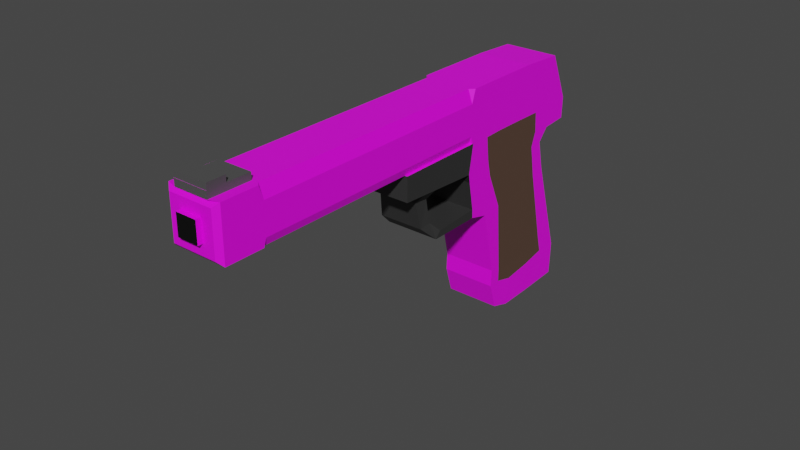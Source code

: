 # Source: Gun.blend  (saved by Blender 3.4.6; exported with 4.5.12 LTS)
import bpy
from mathutils import Matrix  # noqa: F401  (used for matrix-valued properties, if any)

bpy.ops.wm.read_factory_settings(use_empty=True)
scene = bpy.context.scene
scene.name = 'Scene'

# ---- collections
col_collection = bpy.data.collections.new('Collection'); scene.collection.children.link(col_collection)

# ---- images (referenced by path relative to the original .blend; pixels are not part of the script)
import os
ASSET_DIR = os.environ.get("B2B_ASSET_DIR", "")  # directory of the original .blend (textures are referenced by path, not embedded)
HERE = os.path.dirname(os.path.abspath(__file__))  # packed textures are extracted next to this script under _unpacked/

def load_image(name, relpath, width, height, colorspace="sRGB"):
    """Load a texture the original file referenced (path relative to the .blend, or extracted next to this script)."""
    p = next((c for c in (os.path.join(HERE, relpath), os.path.join(ASSET_DIR, relpath)) if relpath and os.path.exists(c)), "")
    if p:
        img = bpy.data.images.load(p, check_existing=True)
        img.name = name
    else:  # same state as the original file: an image datablock whose file is absent (Cycles renders it pink)
        img = bpy.data.images.new(name, width, height)
        img.source = "FILE"
        img.filepath = "//" + (relpath or name)
    img.colorspace_settings.name = colorspace
    return img
img_cube_base_color = load_image('Cube Base Color', '', 1024, 1024, 'sRGB')
img_gun_metal_web_jpg = load_image('Gun-Metal-Web.jpg', 'Gun-Metal-Web.jpg', 1024, 1024, 'sRGB')

# ---- materials (node trees are filled in below, after node groups)
mat_material_001 = bpy.data.materials.new('Material.001')
mat_material_001.use_transparent_shadow = False
mat_material_002 = bpy.data.materials.new('Material.002')
mat_material_002.use_transparent_shadow = False
mat_material_003 = bpy.data.materials.new('Material.003')
mat_material_003.use_transparent_shadow = False
mat_material_004 = bpy.data.materials.new('Material.004')
mat_material_004.use_transparent_shadow = False
mat_material_005 = bpy.data.materials.new('Material.005')
mat_material_005.use_transparent_shadow = False
mat_material_006 = bpy.data.materials.new('Material.006')
mat_material_006.use_transparent_shadow = False

# ---- material node trees
mat_material_001.use_nodes = True; mat_material_001.node_tree.nodes.clear()
_N = mat_material_001.node_tree.nodes; _L = mat_material_001.node_tree.links
n0 = _N.new('ShaderNodeBsdfPrincipled'); n0.name = 'Principled BSDF'; n0.location = (10, 300)
n0.distribution = 'GGX'
n0.subsurface_method = 'RANDOM_WALK_SKIN'
n0.inputs[3].default_value = 1.45
n0.inputs[27].default_value = (0.0, 0.0, 0.0, 1.0)
n0.inputs[28].default_value = 1.0
n1 = _N.new('ShaderNodeOutputMaterial'); n1.name = 'Material Output'; n1.location = (300, 300)
n2 = _N.new('ShaderNodeTexImage'); n2.name = 'Image Texture'; n2.location = (-280, 280)
n2.image = img_cube_base_color
_L.new(n0.outputs[0], n1.inputs[0])
_L.new(n2.outputs[0], n0.inputs[0])
n1.is_active_output = True
mat_material_002.use_nodes = True; mat_material_002.node_tree.nodes.clear()
_N = mat_material_002.node_tree.nodes; _L = mat_material_002.node_tree.links
n0 = _N.new('ShaderNodeBsdfPrincipled'); n0.name = 'Principled BSDF'; n0.location = (10, 300)
n0.distribution = 'GGX'
n0.subsurface_method = 'RANDOM_WALK_SKIN'
n0.inputs[0].default_value = (0.0, 0.0, 0.0, 1.0)
n0.inputs[3].default_value = 1.45
n0.inputs[27].default_value = (0.0, 0.0, 0.0, 1.0)
n0.inputs[28].default_value = 1.0
n1 = _N.new('ShaderNodeOutputMaterial'); n1.name = 'Material Output'; n1.location = (300, 300)
_L.new(n0.outputs[0], n1.inputs[0])
n1.is_active_output = True
mat_material_003.use_nodes = True; mat_material_003.node_tree.nodes.clear()
_N = mat_material_003.node_tree.nodes; _L = mat_material_003.node_tree.links
n0 = _N.new('ShaderNodeBsdfPrincipled'); n0.name = 'Principled BSDF'; n0.location = (10, 300)
n0.distribution = 'GGX'
n0.subsurface_method = 'RANDOM_WALK_SKIN'
n0.inputs[0].default_value = (0.0985, 0.05625, 0.03895, 1.0)
n0.inputs[3].default_value = 1.45
n0.inputs[27].default_value = (0.0, 0.0, 0.0, 1.0)
n0.inputs[28].default_value = 1.0
n1 = _N.new('ShaderNodeOutputMaterial'); n1.name = 'Material Output'; n1.location = (300, 300)
_L.new(n0.outputs[0], n1.inputs[0])
n1.is_active_output = True
mat_material_004.use_nodes = True; mat_material_004.node_tree.nodes.clear()
_N = mat_material_004.node_tree.nodes; _L = mat_material_004.node_tree.links
n0 = _N.new('ShaderNodeBsdfPrincipled'); n0.name = 'Principled BSDF'; n0.location = (10, 300)
n0.distribution = 'GGX'
n0.subsurface_method = 'RANDOM_WALK_SKIN'
n0.inputs[0].default_value = (0.07658, 0.07658, 0.07658, 1.0)
n0.inputs[3].default_value = 1.45
n0.inputs[27].default_value = (0.0, 0.0, 0.0, 1.0)
n0.inputs[28].default_value = 1.0
n1 = _N.new('ShaderNodeOutputMaterial'); n1.name = 'Material Output'; n1.location = (300, 300)
_L.new(n0.outputs[0], n1.inputs[0])
n1.is_active_output = True
mat_material_005.use_nodes = True; mat_material_005.node_tree.nodes.clear()
_N = mat_material_005.node_tree.nodes; _L = mat_material_005.node_tree.links
n0 = _N.new('ShaderNodeBsdfPrincipled'); n0.name = 'Principled BSDF'; n0.location = (10, 300)
n0.distribution = 'GGX'
n0.subsurface_method = 'RANDOM_WALK_SKIN'
n0.inputs[0].default_value = (0.03106, 0.03106, 0.03106, 1.0)
n0.inputs[3].default_value = 1.45
n0.inputs[27].default_value = (0.0, 0.0, 0.0, 1.0)
n0.inputs[28].default_value = 1.0
n1 = _N.new('ShaderNodeOutputMaterial'); n1.name = 'Material Output'; n1.location = (300, 300)
_L.new(n0.outputs[0], n1.inputs[0])
n1.is_active_output = True
mat_material_006.use_nodes = True; mat_material_006.node_tree.nodes.clear()
_N = mat_material_006.node_tree.nodes; _L = mat_material_006.node_tree.links
n0 = _N.new('ShaderNodeBsdfPrincipled'); n0.name = 'Principled BSDF'; n0.location = (10, 300)
n0.distribution = 'GGX'
n0.subsurface_method = 'RANDOM_WALK_SKIN'
n0.inputs[3].default_value = 1.45
n0.inputs[27].default_value = (0.0, 0.0, 0.0, 1.0)
n0.inputs[28].default_value = 1.0
n1 = _N.new('ShaderNodeOutputMaterial'); n1.name = 'Material Output'; n1.location = (300, 300)
n2 = _N.new('ShaderNodeTexImage'); n2.name = 'Image Texture'; n2.location = (-280, 280)
n2.image = img_gun_metal_web_jpg
_L.new(n0.outputs[0], n1.inputs[0])
_L.new(n2.outputs[0], n0.inputs[0])
n1.is_active_output = True

# ---- world
world_world = bpy.data.worlds.new('World'); scene.world = world_world
world_world.use_nodes = True; world_world.node_tree.nodes.clear()
_N = world_world.node_tree.nodes; _L = world_world.node_tree.links
n0 = _N.new('ShaderNodeOutputWorld'); n0.name = 'World Output'; n0.location = (300, 300)
n1 = _N.new('ShaderNodeBackground'); n1.name = 'Background'; n1.location = (10, 300)
n1.inputs[0].default_value = (0.05088, 0.05088, 0.05088, 1.0)
_L.new(n1.outputs[0], n0.inputs[0])
n0.is_active_output = True
world_world.color = (0.05088, 0.05088, 0.05088)
world_world.use_sun_shadow = False
world_world.sun_shadow_jitter_overblur = 0.0

# ---- meshes
me_cube_001 = bpy.data.meshes.new('Cube.001')
me_cube_001.from_pydata([(-1.0, -1.4, -1.024), (-1.0, -2.475, 0.9985), (-1.0, 2.16, -1.215), (-1.0, 2.135, 0.8971), (1.0, -1.4, -1.024), (1.0, -2.475, 0.9985), (1.0, 2.16, -1.215), (1.0, 2.135, 0.8971), (-1.0, -1.571, -0.6917), (-1.0, 2.368, -0.8088), (1.0, 2.368, -0.8088), (1.0, -1.571, -0.6917), (-1.0, -1.719, 0.3382), (-1.0, 1.763, 0.4081), (1.0, 1.763, 0.4081), (1.0, -1.719, 0.3382), (-1.0, 0.4914, -1.17), (-1.0, 0.5397, 1.0), (1.0, 0.4914, -1.17), (1.0, 0.5397, 1.0), (1.008, 0.6359, -0.7877), (-0.9923, 0.6359, -0.7877), (1.0, 0.5397, 0.3548), (-1.0, 0.5397, 0.3548), (-1.0, -0.7116, -1.128), (1.0, -0.5657, 1.0), (1.008, -0.4695, -0.7877), (1.0, -0.5657, 0.3548), (-1.0, -0.5657, 1.0), (1.0, -0.7116, -1.128), (-0.9923, -0.4695, -0.7877), (-1.0, -0.5657, 0.3548), (-1.0, -2.427, 0.4301), (-1.0, 1.677, 0.7642), (1.0, 1.677, 0.7642), (1.0, -2.427, 0.4301), (1.0, 0.5397, 0.7888), (-1.0, 0.5397, 0.7888), (-1.0, -0.5657, 0.7888), (1.0, -0.5657, 0.7888), (-1.0, 2.243, -0.5644), (1.0, 2.243, -0.5644), (1.0, -1.468, -0.4838), (-1.0, -1.468, -0.4838), (-1.0, 0.5397, -0.6021), (1.0, 0.5397, -0.6021), (-1.0, -0.5657, -0.6021), (1.0, -0.5657, -0.6021), (-1.0, 0.6553, 1.854), (-1.0, 1.112, 1.835), (1.0, 1.112, 1.835), (1.0, -0.4411, 1.901), (1.0, -0.8719, 1.92), (-1.0, -0.8719, 1.92), (-1.0, -0.4411, 1.901), (1.0, 0.6553, 1.854), (-1.0, -0.6811, 1.281), (-1.0, -2.157, 1.344), (-1.0, 0.4153, 1.234), (-1.0, 3.094, 0.8808), (1.0, -2.157, 1.344), (1.0, 3.094, 0.8808), (1.0, 0.4153, 1.234), (1.0, -0.6811, 1.281), (-0.3878, -13.0, 1.996), (-0.3878, -12.9, 2.246), (0.3878, -12.9, 2.246), (0.3878, -13.0, 1.996), (-1.0, 2.718, 1.741), (1.0, 2.718, 1.741), (1.0, 3.22, 1.139), (-1.0, 3.22, 1.139), (1.0, -5.637, 1.188), (-1.0, -5.637, 1.188), (-1.0, -5.524, 1.487), (1.0, -5.524, 1.487), (-1.0, -1.09, -1.071), (1.0, -1.4, 1.012), (1.0, -1.119, -0.7024), (1.0, -0.9378, 0.3347), (-1.0, -1.4, 1.012), (1.0, -1.09, -1.071), (-1.0, -1.119, -0.7024), (-1.0, -0.9378, 0.3347), (-1.0, -1.339, 0.8006), (1.0, -1.339, 0.8006), (-1.0, -1.062, -0.537), (1.0, -1.062, -0.537), (1.0, -0.678, 1.911), (-1.0, -0.678, 1.911), (1.0, -1.39, 1.303), (-1.0, -1.39, 1.303), (-1.0, -2.395, 0.5357), (-1.0, 1.762, 0.789), (1.0, 1.762, 0.789), (1.0, -2.395, 0.5357), (1.0, 0.5397, 0.8282), (-1.0, 0.5397, 0.8282), (-1.0, -0.5657, 0.8282), (1.0, -0.5657, 0.8282), (-1.0, -1.35, 0.84), (1.0, -1.35, 0.84), (-1.0, -2.462, 0.8892), (-1.0, 2.047, 0.8716), (1.0, 2.047, 0.8716), (1.0, -2.462, 0.8892), (1.0, 0.5397, 0.9594), (-1.0, 0.5397, 0.9594), (-1.0, -0.5657, 0.9594), (1.0, -0.5657, 0.9594), (-1.0, -1.389, 0.9712), (1.0, -1.389, 0.9712), (1.0, -4.165, 0.5832), (1.0, -4.397, 0.5103), (-1.0, -4.397, 0.5103), (-1.0, -4.165, 0.5832), (0.8441, -4.483, 0.7186), (0.8308, -4.914, 0.7096), (-0.8184, -4.914, 0.7096), (-0.8411, -4.483, 0.7186), (0.7313, -4.418, 0.9967), (0.7313, -4.963, 1.04), (-0.7294, -4.963, 1.04), (-0.7485, -4.408, 0.9989), (1.0, -4.522, 1.446), (1.0, -4.822, 1.139), (-1.0, -4.522, 1.446), (-1.0, -4.822, 1.139), (1.0, -4.261, 1.105), (-1.0, -4.261, 1.105), (1.0, -3.832, 1.417), (-1.0, -3.832, 1.417), (-0.6343, -11.24, 2.363), (0.6343, -11.24, 2.363), (-0.6343, -12.78, 2.428), (0.6343, -12.78, 2.428), (0.634, -12.74, 2.511), (-0.634, -12.74, 2.511), (-0.634, -12.07, 2.482), (0.634, -12.07, 2.482), (0.6343, -12.75, 2.512), (-0.6343, -12.75, 2.512), (-0.6343, -11.21, 2.446), (0.6343, -11.21, 2.446), (0.634, -12.71, 2.586), (-0.634, -12.71, 2.586), (-0.634, -12.04, 2.557), (0.634, -12.04, 2.557), (-1.0, 1.433, 0.9424), (1.0, 1.425, -1.195), (-1.0, 1.563, -0.7678), (-1.0, 1.224, 0.3846), (-1.0, 1.425, -1.195), (1.0, 1.433, 0.9424), (1.0, 1.563, -0.7678), (1.0, 1.224, 0.3846), (1.0, 1.176, 0.775), (-1.0, 1.176, 0.775), (1.0, 1.493, -0.581), (-1.0, 1.493, -0.581), (-1.0, 0.9107, 1.843), (1.0, 0.9107, 1.843), (1.0, 1.485, 1.184), (-1.0, 1.485, 1.184), (1.0, 1.224, 0.8062), (-1.0, 1.224, 0.8062), (1.0, 1.383, 0.9103), (-1.0, 1.383, 0.9103), (-0.3878, -13.18, 2.003), (-0.3878, -13.08, 2.254), (0.3878, -13.08, 2.254), (0.3878, -13.18, 2.003), (-1.0, -2.118, 1.811), (-0.8381, -2.057, 1.97), (-1.0, -1.895, 1.963), (0.8381, -2.057, 1.97), (1.0, -2.118, 1.811), (1.0, -1.895, 1.963), (-0.8381, -11.19, 2.361), (-1.0, -11.25, 2.201), (-1.0, -11.35, 2.368), (-0.8397, -11.21, 2.362), (1.0, -11.25, 2.201), (0.8381, -11.19, 2.361), (0.8397, -11.21, 2.362), (1.0, -11.35, 2.368), (-0.9072, -2.297, 1.35), (-1.0, -2.261, 1.441), (-1.0, -2.204, 1.346), (1.0, -2.261, 1.441), (0.9072, -2.297, 1.35), (1.0, -2.204, 1.346), (-1.0, -11.39, 1.832), (-0.9072, -11.43, 1.741), (-1.0, -11.52, 1.745), (0.9072, -11.43, 1.741), (1.0, -11.39, 1.832), (1.0, -11.52, 1.745), (-1.0, -12.91, 1.804), (-0.8137, -13.05, 1.867), (0.8137, -13.05, 1.867), (1.0, -12.91, 1.804), (0.8137, -12.85, 2.375), (1.0, -12.67, 2.424), (-0.8137, -12.85, 2.375), (-1.0, -12.67, 2.424)], [], [(167, 148, 3, 103), (103, 3, 7, 104), (111, 77, 5, 105), (105, 5, 1, 102), (76, 81, 4, 0), (132, 133, 184, 183, 178, 181), (4, 11, 8, 0), (81, 78, 11, 4), (2, 9, 10, 6), (152, 150, 9, 2), (42, 15, 12, 43), (87, 79, 15, 42), (40, 13, 14, 41), (159, 151, 13, 40), (46, 31, 23, 44), (158, 155, 22, 45), (24, 30, 21, 16), (149, 154, 20, 18), (163, 58, 48, 160), (152, 149, 18, 16), (166, 153, 19, 106), (108, 28, 17, 107), (110, 80, 28, 108), (76, 82, 30, 24), (86, 83, 31, 46), (45, 22, 27, 47), (18, 20, 26, 29), (91, 57, 53, 89), (16, 18, 29, 24), (106, 19, 25, 109), (22, 36, 39, 27), (83, 84, 38, 31), (31, 38, 37, 23), (155, 156, 36, 22), (15, 35, 32, 12), (79, 85, 35, 15), (13, 33, 34, 14), (151, 157, 33, 13), (20, 45, 47, 26), (82, 86, 46, 30), (154, 158, 45, 20), (30, 46, 44, 21), (150, 159, 40, 9), (9, 40, 41, 10), (78, 87, 42, 11), (11, 42, 43, 8), (88, 89, 53, 52), (161, 160, 48, 55), (55, 48, 54, 51), (162, 61, 50, 161), (58, 56, 54, 48), (61, 59, 71, 70), (63, 62, 55, 51), (90, 63, 51, 88), (77, 25, 63, 90), (25, 19, 62, 63), (7, 3, 59, 61), (17, 28, 56, 58), (153, 7, 61, 162), (80, 1, 57, 91), (148, 17, 58, 163), (125, 124, 75, 72), (66, 65, 169, 170), (135, 134, 205, 203), (134, 135, 140, 141), (67, 64, 199, 200), (60, 52, 177, 176, 189, 191), (186, 190, 195, 193), (175, 173, 178, 183), (70, 71, 68, 69), (50, 61, 70, 69), (49, 50, 69, 68), (59, 49, 68, 71), (73, 72, 75, 74), (124, 126, 74, 75), (127, 125, 72, 73), (126, 127, 73, 74), (28, 80, 91, 56), (5, 77, 90, 60), (60, 90, 88, 52), (51, 54, 89, 88), (26, 47, 87, 78), (8, 43, 86, 82), (27, 39, 85, 79), (12, 32, 84, 83), (56, 91, 89, 54), (43, 12, 83, 86), (0, 8, 82, 76), (102, 1, 80, 110), (47, 27, 79, 87), (29, 26, 78, 81), (24, 29, 81, 76), (109, 25, 77, 111), (39, 99, 101, 85), (32, 92, 100, 84), (36, 96, 99, 39), (84, 100, 98, 38), (38, 98, 97, 37), (156, 164, 96, 36), (92, 32, 114, 115), (85, 101, 95, 35), (33, 93, 94, 34), (157, 165, 93, 33), (99, 109, 111, 101), (92, 102, 110, 100), (96, 106, 109, 99), (100, 110, 108, 98), (98, 108, 107, 97), (164, 166, 106, 96), (95, 105, 102, 92), (101, 111, 105, 95), (93, 103, 104, 94), (165, 167, 103, 93), (115, 114, 118, 119), (35, 95, 112, 113), (32, 35, 113, 114), (95, 92, 115, 112), (119, 118, 122, 123), (113, 112, 116, 117), (112, 115, 119, 116), (114, 113, 117, 118), (121, 120, 123, 122), (117, 116, 120, 121), (116, 119, 123, 120), (118, 117, 121, 122), (131, 129, 127, 126), (129, 128, 125, 127), (130, 131, 126, 124), (128, 130, 124, 125), (5, 60, 130, 128), (60, 57, 131, 130), (1, 5, 128, 129), (57, 1, 129, 131), (128, 125, 121, 120), (121, 125, 127, 122), (127, 122, 123, 129), (128, 120, 123, 129), (1, 95, 105, 5), (52, 53, 174, 173, 175, 177), (172, 187, 192, 179), (189, 176, 182, 196), (194, 193, 195, 197, 201, 198), (134, 132, 181, 180, 205), (197, 196, 182, 185, 203, 201), (66, 67, 200, 202), (133, 135, 203, 185, 184), (180, 179, 192, 194, 198, 205), (65, 66, 202, 204), (136, 139, 147, 144), (133, 132, 142, 143), (132, 134, 141, 142), (135, 133, 143, 140), (136, 137, 141, 140), (137, 138, 142, 141), (139, 136, 140, 143), (138, 139, 143, 142), (147, 146, 145, 144), (137, 136, 144, 145), (139, 138, 146, 147), (138, 137, 145, 146), (97, 107, 167, 165), (94, 104, 166, 164), (37, 97, 165, 157), (34, 94, 164, 156), (3, 148, 163, 59), (19, 153, 162, 62), (62, 162, 161, 55), (50, 49, 160, 161), (21, 44, 159, 150), (10, 41, 158, 154), (23, 37, 157, 151), (14, 34, 156, 155), (104, 7, 153, 166), (2, 6, 149, 152), (59, 163, 160, 49), (6, 10, 154, 149), (41, 14, 155, 158), (44, 23, 151, 159), (16, 21, 150, 152), (107, 17, 148, 167), (168, 171, 170, 169), (67, 66, 170, 171), (65, 64, 168, 169), (64, 67, 171, 168), (172, 173, 174), (175, 176, 177), (178, 179, 180, 181), (182, 183, 184, 185), (178, 173, 172, 179), (182, 176, 175, 183), (57, 60, 191, 190, 186, 188), (186, 187, 188), (189, 190, 191), (192, 193, 194), (195, 196, 197), (186, 193, 192, 187), (189, 196, 195, 190), (53, 57, 188, 187, 172, 174), (199, 204, 205, 198), (203, 205, 204, 202), (201, 203, 202, 200), (200, 199, 198, 201), (64, 65, 204, 199)])
me_cube_001.polygons.foreach_set('material_index', [5, 5, 5, 4, 5, 5, 5, 5, 5, 5, 5, 5, 5, 5, 2, 2, 5, 5, 5, 5, 2, 2, 2, 5, 2, 2, 5, 5, 5, 2, 2, 2, 2, 2, 5, 5, 5, 5, 2, 2, 2, 2, 5, 5, 5, 5, 5, 5, 5, 5, 5, 5, 5, 5, 2, 2, 5, 2, 5, 5, 2, 4, 5, 5, 3, 5, 5, 5, 5, 5, 5, 5, 5, 4, 0, 4, 4, 2, 5, 5, 5, 2, 5, 2, 5, 5, 5, 5, 5, 2, 5, 5, 2, 2, 5, 2, 2, 2, 2, 4, 5, 5, 5, 2, 5, 2, 2, 2, 2, 4, 5, 5, 5, 4, 4, 4, 4, 4, 4, 4, 4, 0, 4, 4, 4, 4, 0, 0, 4, 4, 0, 4, 4, 4, 4, 4, 4, 4, 5, 5, 5, 5, 5, 5, 5, 5, 5, 5, 3, 3, 3, 3, 5, 5, 0, 3, 3, 3, 3, 3, 2, 5, 2, 5, 5, 2, 5, 5, 2, 5, 2, 5, 5, 5, 5, 5, 5, 2, 5, 2, 1, 5, 5, 5, 5, 5, 5, 5, 5, 5, 0, 0, 5, 5, 5, 5, 5, 5, 5, 5, 5, 5, 5])
_uv = me_cube_001.uv_layers.new(name='UVMap')
_uv.uv.foreach_set('vector', [0.6199, 0.2247, 0.625, 0.2247, 0.625, 0.25, 0.6199, 0.25, 0.6199, 0.25, 0.625, 0.25, 0.625, 0.5, 0.6199, 0.5, 0.6199, 0.7256, 0.625, 0.7256, 0.625, 0.75, 0.6199, 0.75, 0.6199, 0.75, 0.625, 0.75, 0.625, 1.0, 0.6199, 1.0, 0.125, 0.7256, 0.375, 0.7256, 0.375, 0.75, 0.125, 0.75, 0.8374, 0.75, 0.6626, 0.75, 0.6415, 0.75, 0.6452, 0.75, 0.8548, 0.75, 0.8585, 0.75, 0.375, 0.75, 0.4106, 0.75, 0.4106, 1.0, 0.375, 1.0, 0.375, 0.7256, 0.4106, 0.7256, 0.4106, 0.75, 0.375, 0.75, 0.375, 0.25, 0.4106, 0.25, 0.4106, 0.5, 0.375, 0.5, 0.375, 0.2247, 0.4106, 0.2247, 0.4106, 0.25, 0.375, 0.25, 0.4247, 0.75, 0.5444, 0.75, 0.5444, 1.0, 0.4247, 1.0, 0.4247, 0.7256, 0.5444, 0.7256, 0.5444, 0.75, 0.4247, 0.75, 0.4247, 0.25, 0.5444, 0.25, 0.5444, 0.5, 0.4247, 0.5, 0.4247, 0.2247, 0.5444, 0.2247, 0.5444, 0.25, 0.4247, 0.25, 0.4247, 0.05429, 0.5444, 0.05429, 0.5444, 0.1925, 0.4247, 0.1925, 0.4247, 0.5253, 0.5444, 0.5253, 0.5444, 0.5575, 0.4247, 0.5575, 0.375, 0.05429, 0.4106, 0.05429, 0.4106, 0.1925, 0.375, 0.1925, 0.375, 0.5253, 0.4106, 0.5253, 0.4106, 0.5575, 0.375, 0.5575, 0.625, 0.2247, 0.625, 0.1925, 0.625, 0.1925, 0.625, 0.2247, 0.125, 0.5253, 0.375, 0.5253, 0.375, 0.5575, 0.125, 0.5575, 0.6199, 0.5253, 0.625, 0.5253, 0.625, 0.5575, 0.6199, 0.5575, 0.6199, 0.05429, 0.625, 0.05429, 0.625, 0.1925, 0.6199, 0.1925, 0.6199, 0.02443, 0.625, 0.02443, 0.625, 0.05429, 0.6199, 0.05429, 0.375, 0.02443, 0.4106, 0.02443, 0.4106, 0.05429, 0.375, 0.05429, 0.4247, 0.02443, 0.5444, 0.02443, 0.5444, 0.05429, 0.4247, 0.05429, 0.4247, 0.5575, 0.5444, 0.5575, 0.5444, 0.6957, 0.4247, 0.6957, 0.375, 0.5575, 0.4106, 0.5575, 0.4106, 0.6957, 0.375, 0.6957, 0.625, 0.02443, 0.625, 0.0, 0.625, 0.0, 0.625, 0.02443, 0.125, 0.5575, 0.375, 0.5575, 0.375, 0.6957, 0.125, 0.6957, 0.6199, 0.5575, 0.625, 0.5575, 0.625, 0.6957, 0.6199, 0.6957, 0.5444, 0.5575, 0.5986, 0.5575, 0.5986, 0.6957, 0.5444, 0.6957, 0.5444, 0.02443, 0.5986, 0.02443, 0.5986, 0.05429, 0.5444, 0.05429, 0.5444, 0.05429, 0.5986, 0.05429, 0.5986, 0.1925, 0.5444, 0.1925, 0.5444, 0.5253, 0.5986, 0.5253, 0.5986, 0.5575, 0.5444, 0.5575, 0.5444, 0.75, 0.5986, 0.75, 0.5986, 1.0, 0.5444, 1.0, 0.5444, 0.7256, 0.5986, 0.7256, 0.5986, 0.75, 0.5444, 0.75, 0.5444, 0.25, 0.5986, 0.25, 0.5986, 0.5, 0.5444, 0.5, 0.5444, 0.2247, 0.5986, 0.2247, 0.5986, 0.25, 0.5444, 0.25, 0.4106, 0.5575, 0.4247, 0.5575, 0.4247, 0.6957, 0.4106, 0.6957, 0.4106, 0.02443, 0.4247, 0.02443, 0.4247, 0.05429, 0.4106, 0.05429, 0.4106, 0.5253, 0.4247, 0.5253, 0.4247, 0.5575, 0.4106, 0.5575, 0.4106, 0.05429, 0.4247, 0.05429, 0.4247, 0.1925, 0.4106, 0.1925, 0.4106, 0.2247, 0.4247, 0.2247, 0.4247, 0.25, 0.4106, 0.25, 0.4106, 0.25, 0.4247, 0.25, 0.4247, 0.5, 0.4106, 0.5, 0.4106, 0.7256, 0.4247, 0.7256, 0.4247, 0.75, 0.4106, 0.75, 0.4106, 0.75, 0.4247, 0.75, 0.4247, 1.0, 0.4106, 1.0, 0.625, 0.7256, 0.875, 0.7256, 0.875, 0.75, 0.625, 0.75, 0.625, 0.5253, 0.875, 0.5253, 0.875, 0.5575, 0.625, 0.5575, 0.625, 0.5575, 0.875, 0.5575, 0.875, 0.6957, 0.625, 0.6957, 0.625, 0.5253, 0.625, 0.5, 0.625, 0.5, 0.625, 0.5253, 0.625, 0.1925, 0.625, 0.05429, 0.625, 0.05429, 0.625, 0.1925, 0.625, 0.5, 0.625, 0.25, 0.625, 0.25, 0.625, 0.5, 0.625, 0.6957, 0.625, 0.5575, 0.625, 0.5575, 0.625, 0.6957, 0.625, 0.7256, 0.625, 0.6957, 0.625, 0.6957, 0.625, 0.7256, 0.625, 0.7256, 0.625, 0.6957, 0.625, 0.6957, 0.625, 0.7256, 0.625, 0.6957, 0.625, 0.5575, 0.625, 0.5575, 0.625, 0.6957, 0.625, 0.5, 0.625, 0.25, 0.625, 0.25, 0.625, 0.5, 0.625, 0.1925, 0.625, 0.05429, 0.625, 0.05429, 0.625, 0.1925, 0.625, 0.5253, 0.625, 0.5, 0.625, 0.5, 0.625, 0.5253, 0.625, 0.02443, 0.625, 0.0, 0.625, 0.0, 0.625, 0.02443, 0.625, 0.2247, 0.625, 0.1925, 0.625, 0.1925, 0.625, 0.2247, 0.625, 0.75, 0.625, 0.75, 0.625, 0.75, 0.625, 0.75, 0.625, 0.7748, 0.625, 0.9752, 0.625, 0.9752, 0.625, 0.7748, 0.6626, 0.75, 0.8374, 0.75, 0.8985, 0.75, 0.6015, 0.75, 0.8374, 0.75, 0.6626, 0.75, 0.6626, 0.75, 0.8374, 0.75, 0.625, 0.7748, 0.625, 0.9752, 0.625, 0.9925, 0.625, 0.7575, 0.625, 0.75, 0.625, 0.75, 0.625, 0.75, 0.625, 0.75, 0.625, 0.75, 0.625, 0.75, 0.625, 0.9884, 0.625, 0.7616, 0.625, 0.7616, 0.625, 0.9884, 0.6452, 0.75, 0.8548, 0.75, 0.8548, 0.75, 0.6452, 0.75, 0.625, 0.5, 0.625, 0.25, 0.625, 0.25, 0.625, 0.5, 0.625, 0.5, 0.625, 0.5, 0.625, 0.5, 0.625, 0.5, 0.875, 0.5, 0.625, 0.5, 0.625, 0.5, 0.875, 0.5, 0.625, 0.25, 0.625, 0.25, 0.625, 0.25, 0.625, 0.25, 0.625, 1.0, 0.625, 0.75, 0.625, 0.75, 0.625, 1.0, 0.625, 0.75, 0.625, 1.0, 0.625, 1.0, 0.625, 0.75, 0.625, 1.0, 0.625, 0.75, 0.625, 0.75, 0.625, 1.0, 0.625, 0.0, 0.625, 0.0, 0.625, 0.0, 0.625, 0.0, 0.625, 0.05429, 0.625, 0.02443, 0.625, 0.02443, 0.625, 0.05429, 0.625, 0.75, 0.625, 0.7256, 0.625, 0.7256, 0.625, 0.75, 0.625, 0.75, 0.625, 0.7256, 0.625, 0.7256, 0.625, 0.75, 0.625, 0.6957, 0.875, 0.6957, 0.875, 0.7256, 0.625, 0.7256, 0.4106, 0.6957, 0.4247, 0.6957, 0.4247, 0.7256, 0.4106, 0.7256, 0.4106, 0.0, 0.4247, 0.0, 0.4247, 0.02443, 0.4106, 0.02443, 0.5444, 0.6957, 0.5986, 0.6957, 0.5986, 0.7256, 0.5444, 0.7256, 0.5444, 0.0, 0.5986, 0.0, 0.5986, 0.02443, 0.5444, 0.02443, 0.625, 0.05429, 0.625, 0.02443, 0.625, 0.02443, 0.625, 0.05429, 0.4247, 0.0, 0.5444, 0.0, 0.5444, 0.02443, 0.4247, 0.02443, 0.375, 0.0, 0.4106, 0.0, 0.4106, 0.02443, 0.375, 0.02443, 0.6199, 0.0, 0.625, 0.0, 0.625, 0.02443, 0.6199, 0.02443, 0.4247, 0.6957, 0.5444, 0.6957, 0.5444, 0.7256, 0.4247, 0.7256, 0.375, 0.6957, 0.4106, 0.6957, 0.4106, 0.7256, 0.375, 0.7256, 0.125, 0.6957, 0.375, 0.6957, 0.375, 0.7256, 0.125, 0.7256, 0.6199, 0.6957, 0.625, 0.6957, 0.625, 0.7256, 0.6199, 0.7256, 0.5986, 0.6957, 0.6035, 0.6957, 0.6035, 0.7256, 0.5986, 0.7256, 0.5986, 0.0, 0.6035, 0.0, 0.6035, 0.02443, 0.5986, 0.02443, 0.5986, 0.5575, 0.6035, 0.5575, 0.6035, 0.6957, 0.5986, 0.6957, 0.5986, 0.02443, 0.6035, 0.02443, 0.6035, 0.05429, 0.5986, 0.05429, 0.5986, 0.05429, 0.6035, 0.05429, 0.6035, 0.1925, 0.5986, 0.1925, 0.5986, 0.5253, 0.6035, 0.5253, 0.6035, 0.5575, 0.5986, 0.5575, 0.6035, 0.0, 0.5986, 0.0, 0.5986, 0.0, 0.6035, 0.0, 0.5986, 0.7256, 0.6035, 0.7256, 0.6035, 0.75, 0.5986, 0.75, 0.5986, 0.25, 0.6035, 0.25, 0.6035, 0.5, 0.5986, 0.5, 0.5986, 0.2247, 0.6035, 0.2247, 0.6035, 0.25, 0.5986, 0.25, 0.6035, 0.6957, 0.6199, 0.6957, 0.6199, 0.7256, 0.6035, 0.7256, 0.6035, 0.0, 0.6199, 0.0, 0.6199, 0.02443, 0.6035, 0.02443, 0.6035, 0.5575, 0.6199, 0.5575, 0.6199, 0.6957, 0.6035, 0.6957, 0.6035, 0.02443, 0.6199, 0.02443, 0.6199, 0.05429, 0.6035, 0.05429, 0.6035, 0.05429, 0.6199, 0.05429, 0.6199, 0.1925, 0.6035, 0.1925, 0.6035, 0.5253, 0.6199, 0.5253, 0.6199, 0.5575, 0.6035, 0.5575, 0.6035, 0.75, 0.6199, 0.75, 0.6199, 1.0, 0.6035, 1.0, 0.6035, 0.7256, 0.6199, 0.7256, 0.6199, 0.75, 0.6035, 0.75, 0.6035, 0.25, 0.6199, 0.25, 0.6199, 0.5, 0.6035, 0.5, 0.6035, 0.2247, 0.6199, 0.2247, 0.6199, 0.25, 0.6035, 0.25, 0.6035, 0.0, 0.5986, 0.0, 0.5986, 0.0, 0.6035, 0.0, 0.5986, 0.75, 0.6035, 0.75, 0.6035, 0.75, 0.5986, 0.75, 0.5986, 1.0, 0.5986, 0.75, 0.5986, 0.75, 0.5986, 1.0, 0.6035, 0.75, 0.6035, 1.0, 0.6035, 1.0, 0.6035, 0.75, 0.6035, 0.0, 0.5986, 0.0, 0.5986, 0.0, 0.6035, 0.0, 0.5986, 0.75, 0.6035, 0.75, 0.6035, 0.75, 0.5986, 0.75, 0.6035, 0.75, 0.6035, 1.0, 0.6035, 1.0, 0.6035, 0.75, 0.5986, 1.0, 0.5986, 0.75, 0.5986, 0.75, 0.5986, 1.0, 0.5986, 0.75, 0.6035, 0.75, 0.6035, 1.0, 0.5986, 1.0, 0.5986, 0.75, 0.6035, 0.75, 0.6035, 0.75, 0.5986, 0.75, 0.6035, 0.75, 0.6035, 1.0, 0.6035, 1.0, 0.6035, 0.75, 0.5986, 1.0, 0.5986, 0.75, 0.5986, 0.75, 0.5986, 1.0, 0.625, 0.0, 0.625, 0.0, 0.625, 0.0, 0.625, 0.0, 0.625, 1.0, 0.625, 0.75, 0.625, 0.75, 0.625, 1.0, 0.625, 0.75, 0.625, 1.0, 0.625, 1.0, 0.625, 0.75, 0.625, 0.75, 0.625, 0.75, 0.625, 0.75, 0.625, 0.75, 0.625, 0.75, 0.625, 0.75, 0.625, 0.75, 0.625, 0.75, 0.625, 0.75, 0.625, 1.0, 0.625, 1.0, 0.625, 0.75, 0.625, 1.0, 0.625, 0.75, 0.625, 0.75, 0.625, 1.0, 0.625, 0.0, 0.625, 0.0, 0.625, 0.0, 0.625, 0.0, 0.625, 0.75, 0.625, 0.75, 0.5986, 0.75, 0.6035, 0.75, 0.0, 0.0, 0.0, 0.0, 0.0, 0.0, 0.0, 0.0, 0.0, 0.0, 0.0, 0.0, 0.0, 0.0, 0.0, 0.0, 0.0, 0.0, 0.0, 0.0, 0.0, 0.0, 0.0, 0.0, 0.625, 1.0, 0.0, 0.0, 0.0, 0.0, 0.625, 0.75, 0.625, 0.75, 0.875, 0.75, 0.875, 0.75, 0.8548, 0.75, 0.6452, 0.75, 0.625, 0.75, 0.625, 0.0, 0.625, 0.0, 0.625, 0.0, 0.625, 0.0, 0.625, 0.75, 0.625, 0.75, 0.625, 0.75, 0.625, 0.75, 0.625, 1.0, 0.625, 0.9884, 0.625, 0.7616, 0.625, 0.75, 0.625, 0.75, 0.625, 1.0, 0.8374, 0.75, 0.8374, 0.75, 0.8585, 0.75, 0.875, 0.75, 0.875, 0.75, 0.625, 0.75, 0.625, 0.75, 0.625, 0.75, 0.625, 0.75, 0.625, 0.75, 0.625, 0.75, 0.625, 0.7748, 0.625, 0.7748, 0.625, 0.7575, 0.625, 0.7575, 0.6626, 0.75, 0.6626, 0.75, 0.625, 0.75, 0.625, 0.75, 0.6415, 0.75, 0.625, 0.0, 0.625, 0.0, 0.625, 0.0, 0.625, 0.0, 0.625, 0.0, 0.625, 0.0, 0.625, 0.9752, 0.625, 0.7748, 0.625, 0.7575, 0.625, 0.9925, 0.6734, 0.75, 0.6734, 0.75, 0.6734, 0.75, 0.6734, 0.75, 0.6626, 0.75, 0.8374, 0.75, 0.8374, 0.75, 0.6626, 0.75, 0.8374, 0.75, 0.8374, 0.75, 0.8374, 0.75, 0.8374, 0.75, 0.6626, 0.75, 0.6626, 0.75, 0.6626, 0.75, 0.6626, 0.75, 0.6734, 0.75, 0.8266, 0.75, 0.8374, 0.75, 0.6626, 0.75, 0.8266, 0.75, 0.8266, 0.75, 0.8374, 0.75, 0.8374, 0.75, 0.6734, 0.75, 0.6734, 0.75, 0.6626, 0.75, 0.6626, 0.75, 0.8266, 0.75, 0.6734, 0.75, 0.6626, 0.75, 0.8374, 0.75, 0.6734, 0.75, 0.8266, 0.75, 0.8266, 0.75, 0.6734, 0.75, 0.8266, 0.75, 0.6734, 0.75, 0.6734, 0.75, 0.8266, 0.75, 0.6734, 0.75, 0.8266, 0.75, 0.8266, 0.75, 0.6734, 0.75, 0.8266, 0.75, 0.8266, 0.75, 0.8266, 0.75, 0.8266, 0.75, 0.6035, 0.1925, 0.6199, 0.1925, 0.6199, 0.2247, 0.6035, 0.2247, 0.6035, 0.5, 0.6199, 0.5, 0.6199, 0.5253, 0.6035, 0.5253, 0.5986, 0.1925, 0.6035, 0.1925, 0.6035, 0.2247, 0.5986, 0.2247, 0.5986, 0.5, 0.6035, 0.5, 0.6035, 0.5253, 0.5986, 0.5253, 0.625, 0.25, 0.625, 0.2247, 0.625, 0.2247, 0.625, 0.25, 0.625, 0.5575, 0.625, 0.5253, 0.625, 0.5253, 0.625, 0.5575, 0.625, 0.5575, 0.625, 0.5253, 0.625, 0.5253, 0.625, 0.5575, 0.625, 0.5, 0.875, 0.5, 0.875, 0.5253, 0.625, 0.5253, 0.4106, 0.1925, 0.4247, 0.1925, 0.4247, 0.2247, 0.4106, 0.2247, 0.4106, 0.5, 0.4247, 0.5, 0.4247, 0.5253, 0.4106, 0.5253, 0.5444, 0.1925, 0.5986, 0.1925, 0.5986, 0.2247, 0.5444, 0.2247, 0.5444, 0.5, 0.5986, 0.5, 0.5986, 0.5253, 0.5444, 0.5253, 0.6199, 0.5, 0.625, 0.5, 0.625, 0.5253, 0.6199, 0.5253, 0.125, 0.5, 0.375, 0.5, 0.375, 0.5253, 0.125, 0.5253, 0.625, 0.25, 0.625, 0.2247, 0.625, 0.2247, 0.625, 0.25, 0.375, 0.5, 0.4106, 0.5, 0.4106, 0.5253, 0.375, 0.5253, 0.4247, 0.5, 0.5444, 0.5, 0.5444, 0.5253, 0.4247, 0.5253, 0.4247, 0.1925, 0.5444, 0.1925, 0.5444, 0.2247, 0.4247, 0.2247, 0.375, 0.1925, 0.4106, 0.1925, 0.4106, 0.2247, 0.375, 0.2247, 0.6199, 0.1925, 0.625, 0.1925, 0.625, 0.2247, 0.6199, 0.2247, 0.625, 0.9752, 0.625, 0.7748, 0.625, 0.7748, 0.625, 0.9752, 0.625, 0.7748, 0.625, 0.7748, 0.625, 0.7748, 0.625, 0.7748, 0.625, 0.9752, 0.625, 0.9752, 0.625, 0.9752, 0.625, 0.9752, 0.625, 0.9752, 0.625, 0.7748, 0.625, 0.7748, 0.625, 0.9752, 0.625, 0.0, 0.625, 0.0, 0.625, 0.0, 0.6452, 0.75, 0.625, 0.75, 0.625, 0.75, 0.625, 0.0, 0.625, 0.0, 0.625, 0.0, 0.625, 0.0, 0.625, 0.75, 0.625, 0.75, 0.6415, 0.75, 0.625, 0.75, 0.625, 0.0, 0.625, 0.0, 0.625, 0.0, 0.625, 0.0, 0.625, 0.75, 0.625, 0.75, 0.6452, 0.75, 0.6452, 0.75, 0.625, 1.0, 0.625, 0.75, 0.625, 0.75, 0.625, 0.7616, 0.625, 0.9884, 0.625, 1.0, 0.625, 0.9884, 0.625, 1.0, 0.625, 1.0, 0.625, 0.75, 0.625, 0.75, 0.625, 0.75, 0.625, 1.0, 0.625, 0.9884, 0.625, 1.0, 0.625, 0.7616, 0.625, 0.75, 0.625, 0.75, 0.625, 0.9884, 0.625, 0.9884, 0.625, 1.0, 0.625, 1.0, 0.625, 0.75, 0.625, 0.75, 0.625, 0.7616, 0.625, 0.7616, 0.625, 0.0, 0.625, 0.0, 0.625, 0.0, 0.625, 0.0, 0.625, 0.0, 0.625, 0.0, 0.625, 0.0, 0.625, 0.0, 0.625, 0.0, 0.625, 0.0, 0.625, 0.75, 0.625, 1.0, 0.625, 0.9925, 0.625, 0.7575, 0.625, 0.75, 0.625, 0.75, 0.625, 0.7575, 0.625, 0.7575, 0.625, 0.7575, 0.625, 0.9925, 0.625, 1.0, 0.625, 0.75, 0.625, 0.9752, 0.625, 0.9752, 0.625, 0.9925, 0.625, 0.9925])
me_cube_001.materials.append(mat_material_001)
me_cube_001.materials.append(mat_material_002)
me_cube_001.materials.append(mat_material_003)
me_cube_001.materials.append(mat_material_004)
me_cube_001.materials.append(mat_material_005)
me_cube_001.materials.append(mat_material_006)
me_cube_001.update()

# ---- objects
ob_cube = bpy.data.objects.new('Cube', me_cube_001)

# ---- transforms, parenting, visibility, modifiers, constraints
ob_cube.location = (-1.351e-16, 1.559, -0.6082)
ob_cube.rotation_euler = (0.1254, 2.776e-17, 1.742e-18)
ob_cube.scale = (0.2836, 0.2836, 0.8532)

# ---- collection membership
col_collection.objects.link(ob_cube)

# ---- scene / render settings (as saved in the file)
scene.frame_start = 1; scene.frame_end = 250; scene.frame_set(1)
scene.render.engine = 'BLENDER_EEVEE_NEXT'
scene.cycles.sampling_pattern = 'TABULATED_SOBOL'
scene.cycles.use_light_tree = False
scene.view_settings.view_transform = 'Filmic'
bpy.context.view_layer.update()

# ---- added for rendering (the .blend has no active camera and no usable light): camera, sun
cam_auto = bpy.data.cameras.new('AutoCamera')
cam_auto.lens = 50.0
cam_auto.sensor_width = 36.0
cam_auto.clip_end = 1000.0
ob_auto_camera = bpy.data.objects.new('AutoCamera', cam_auto)
scene.collection.objects.link(ob_auto_camera)
ob_auto_camera.location = (5.84894, -6.93254, 4.47384)
ob_auto_camera.rotation_euler = (1.09748, -7.21219e-08, 0.694738)
scene.camera = ob_auto_camera
light_auto_sun = bpy.data.lights.new('AutoSun', 'SUN')
light_auto_sun.energy = 3.0
light_auto_sun.angle = 0.0523599
ob_auto_sun = bpy.data.objects.new('AutoSun', light_auto_sun)
scene.collection.objects.link(ob_auto_sun)
ob_auto_sun.rotation_euler = (0.872665, 0.174533, 0.523599)
bpy.context.view_layer.update()
